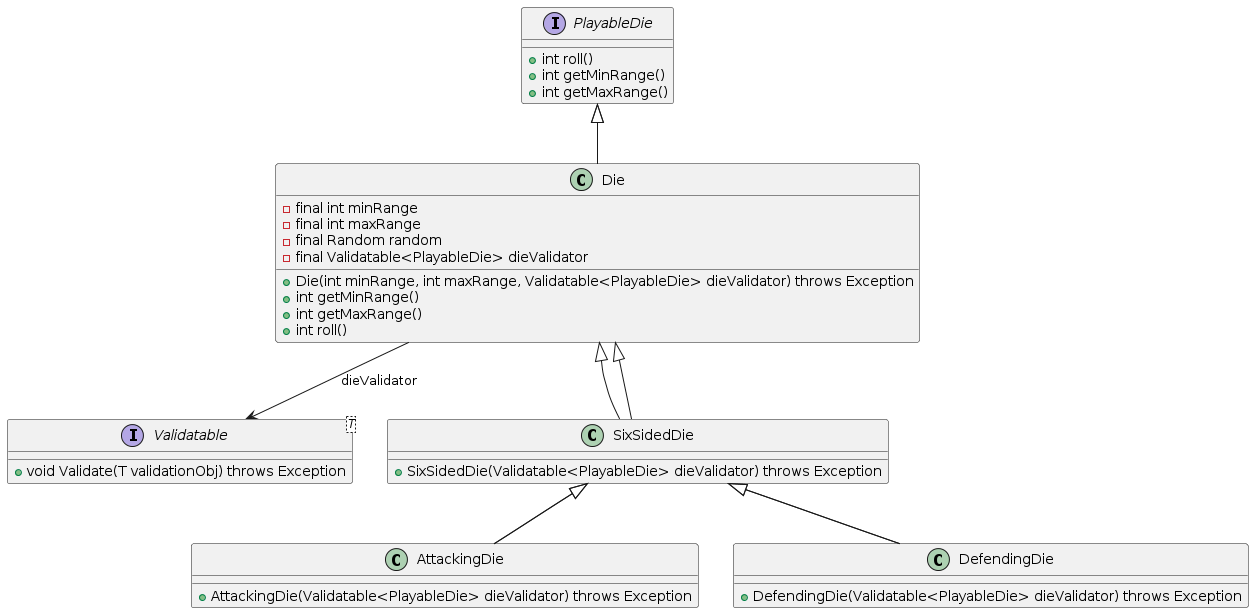

The diagram above was rendered by PlantUML. Its source (embedded in the PNG):
@startuml
interface PlayableDie {
    +int roll()
    +int getMinRange()
    +int getMaxRange()
}

interface Validatable<T> {
    +void Validate(T validationObj) throws Exception
}

class Die implements PlayableDie {
    -final int minRange
    -final int maxRange
    -final Random random
    -final Validatable<PlayableDie> dieValidator

    +Die(int minRange, int maxRange, Validatable<PlayableDie> dieValidator) throws Exception
    +int getMinRange()
    +int getMaxRange()
    +int roll()
}

Die --|> PlayableDie
Die --> Validatable : dieValidator

class SixSidedDie extends Die {
    +SixSidedDie(Validatable<PlayableDie> dieValidator) throws Exception
}

SixSidedDie --|> Die

class AttackingDie extends SixSidedDie {
    +AttackingDie(Validatable<PlayableDie> dieValidator) throws Exception
}

AttackingDie --|> SixSidedDie

class DefendingDie extends SixSidedDie {
    +DefendingDie(Validatable<PlayableDie> dieValidator) throws Exception
}

DefendingDie --|> SixSidedDie
@enduml